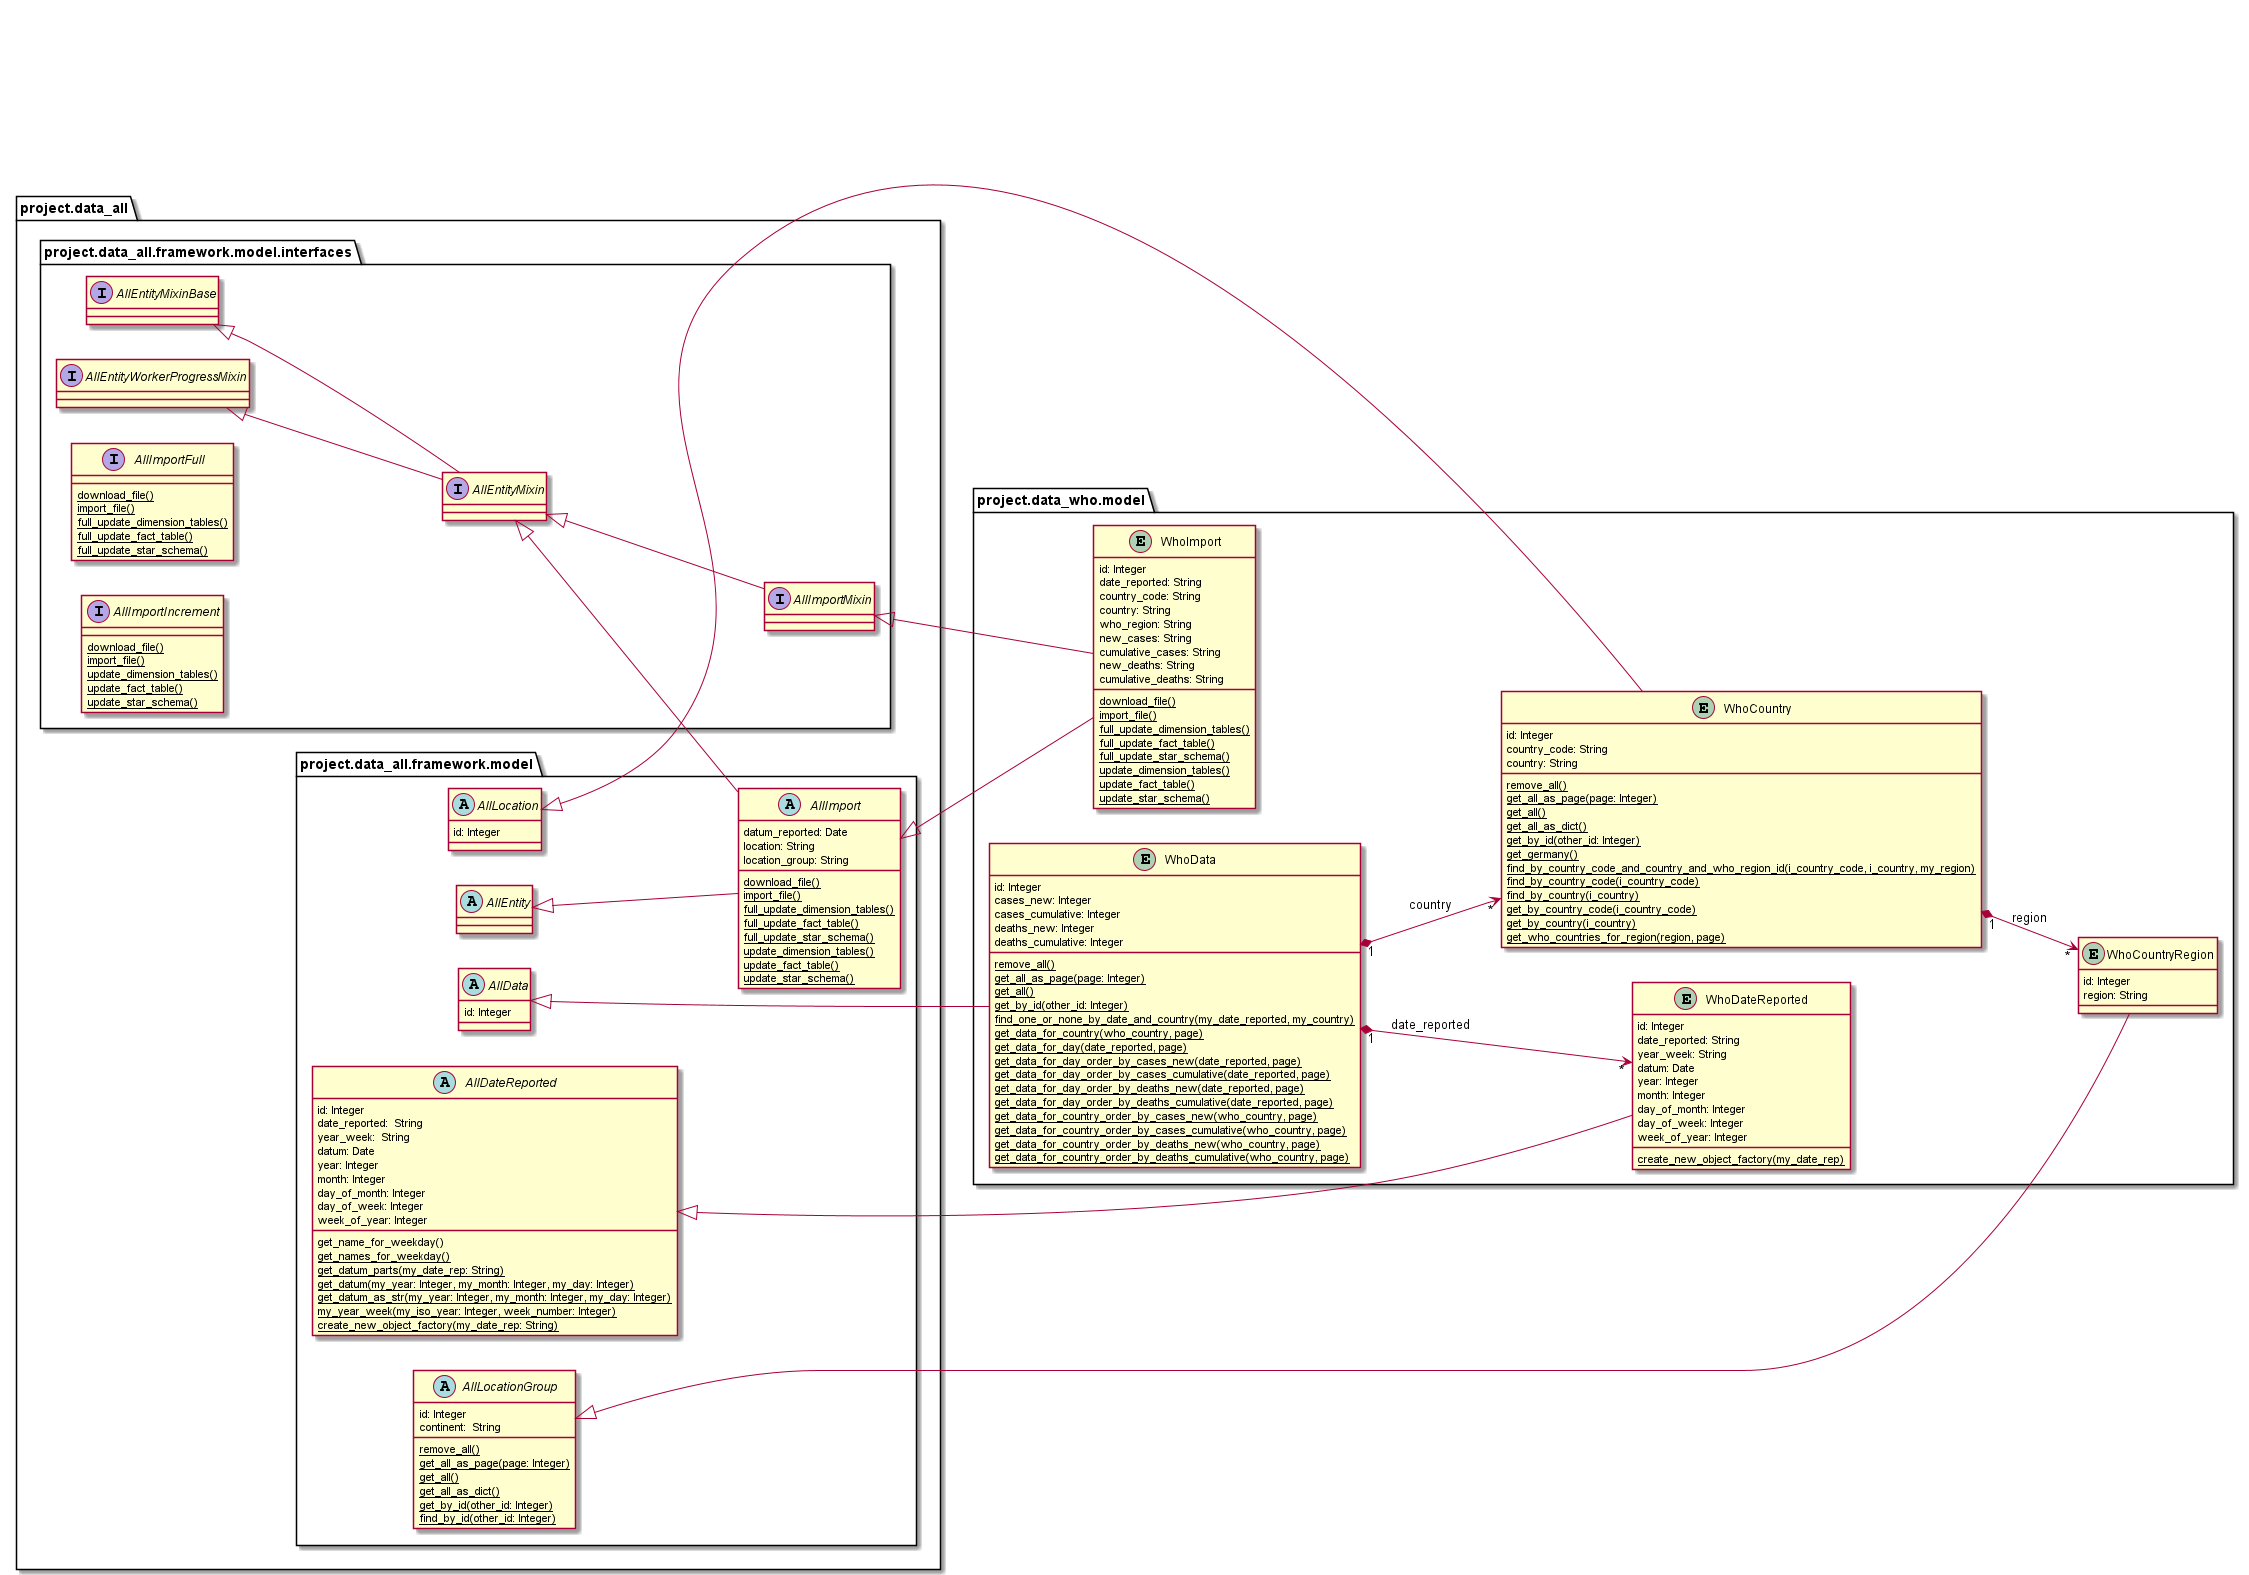

The diagram above was rendered by PlantUML. Its source (embedded in the PNG):
@startuml
left to right direction

package project.data_all {

    package project.data_all.framework.model.interfaces {

        interface AllEntityMixinBase {}
        interface AllEntityWorkerProgressMixin {}
        interface AllEntityMixin {}
        interface AllImportMixin {}

        interface AllImportFull {
            {classifier} download_file()
            {classifier} import_file()
            {classifier} full_update_dimension_tables()
            {classifier} full_update_fact_table()
            {classifier} full_update_star_schema()
        }

        interface AllImportIncrement {
            {classifier} download_file()
            {classifier} import_file()
            {classifier} update_dimension_tables()
            {classifier} update_fact_table()
            {classifier} update_star_schema()
        }
    }

    package project.data_all.framework.model {

        abstract class AllEntity {}

        abstract class AllImport {
            datum_reported: Date
            location: String
            location_group: String
            {classifier} download_file()
            {classifier} import_file()
            {classifier} full_update_dimension_tables()
            {classifier} full_update_fact_table()
            {classifier} full_update_star_schema()
            {classifier} update_dimension_tables()
            {classifier} update_fact_table()
            {classifier} update_star_schema()
        }

        abstract class AllDateReported {
            id: Integer
            date_reported:  String
            year_week:  String
            datum: Date
            year: Integer
            month: Integer
            day_of_month: Integer
            day_of_week: Integer
            week_of_year: Integer
            get_name_for_weekday()
            {classifier} get_names_for_weekday()
            {classifier} get_datum_parts(my_date_rep: String)
            {classifier} get_datum(my_year: Integer, my_month: Integer, my_day: Integer)
            {classifier} get_datum_as_str(my_year: Integer, my_month: Integer, my_day: Integer)
            {classifier} my_year_week(my_iso_year: Integer, week_number: Integer)
            {classifier} create_new_object_factory(my_date_rep: String)
        }

        abstract class AllLocationGroup {
            id: Integer
            continent:  String
            {classifier} remove_all()
            {classifier} get_all_as_page(page: Integer)
            {classifier} get_all()
            {classifier} get_all_as_dict()
            {classifier} get_by_id(other_id: Integer)
            {classifier} find_by_id(other_id: Integer)
        }

        abstract class AllLocation {
            id: Integer
        }

        abstract class AllData {
            id: Integer
        }
    }

    AllEntityMixinBase  <|-- AllEntityMixin
    AllEntityWorkerProgressMixin  <|-- AllEntityMixin
    AllEntityMixin <|-- AllImportMixin
    AllEntityMixin <|-- AllImport
    AllEntity <|-- AllImport
}

package project.data_who.model {

	entity WhoImport {
	    id: Integer
	    date_reported: String
	    country_code: String
	    country: String
	    who_region: String
	    new_cases: String
	    cumulative_cases: String
	    new_deaths: String
	    cumulative_deaths: String
		{classifier} download_file()
		{classifier} import_file()
		{classifier} full_update_dimension_tables()
		{classifier} full_update_fact_table()
		{classifier} full_update_star_schema()
		{classifier} update_dimension_tables()
		{classifier} update_fact_table()
		{classifier} update_star_schema()
	}

	entity WhoDateReported {
	    id: Integer
		date_reported: String
	    year_week: String
	    datum: Date
	    year: Integer
	    month: Integer
	    day_of_month: Integer
	    day_of_week: Integer
	    week_of_year: Integer
	    {classifier} create_new_object_factory(my_date_rep)
	}

	entity WhoCountryRegion {
	    id: Integer
	    region: String
	}

	entity WhoCountry {
	    id: Integer
		country_code: String
	    country: String
	    {classifier} remove_all()
	    {classifier} get_all_as_page(page: Integer)
	    {classifier} get_all()
	    {classifier} get_all_as_dict()
	    {classifier} get_by_id(other_id: Integer)
	    {classifier} get_germany()
	    {classifier} find_by_country_code_and_country_and_who_region_id(i_country_code, i_country, my_region)
	    {classifier} find_by_country_code(i_country_code)
	    {classifier} find_by_country(i_country)
	    {classifier} get_by_country_code(i_country_code)
	    {classifier} get_by_country(i_country)
	    {classifier} get_who_countries_for_region(region, page)
	}

	entity WhoData {
	    id: Integer
		cases_new: Integer
	    cases_cumulative: Integer
	    deaths_new: Integer
	    deaths_cumulative: Integer
	    {classifier} remove_all()
	    {classifier} get_all_as_page(page: Integer)
	    {classifier} get_all()
	    {classifier} get_by_id(other_id: Integer)
	    {classifier} find_one_or_none_by_date_and_country(my_date_reported, my_country)
	    {classifier} get_data_for_country(who_country, page)
	    {classifier} get_data_for_day(date_reported, page)
	    {classifier} get_data_for_day_order_by_cases_new(date_reported, page)
	    {classifier} get_data_for_day_order_by_cases_cumulative(date_reported, page)
	    {classifier} get_data_for_day_order_by_deaths_new(date_reported, page)
	    {classifier} get_data_for_day_order_by_deaths_cumulative(date_reported, page)
	    {classifier} get_data_for_country_order_by_cases_new(who_country, page)
	    {classifier} get_data_for_country_order_by_cases_cumulative(who_country, page)
	    {classifier} get_data_for_country_order_by_deaths_new(who_country, page)
	    {classifier} get_data_for_country_order_by_deaths_cumulative(who_country, page)
	}

    AllImport <|-- WhoImport
    AllImportMixin <|-- WhoImport
	AllDateReported <|-- WhoDateReported
    AllLocationGroup <|-- WhoCountryRegion
    AllLocation <|-- WhoCountry
    AllData <|-- WhoData

    WhoCountry "1" *--> "*" WhoCountryRegion : region
    WhoData "1" *--> "*" WhoCountry : country
    WhoData "1" *--> "*" WhoDateReported : date_reported
}

@enduml